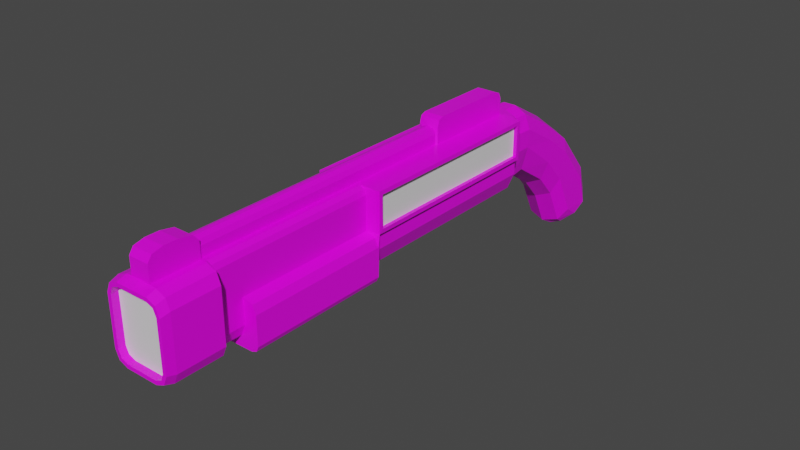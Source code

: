 # Source: LP-12.blend  (saved by Blender 3.2.14; exported with 4.5.12 LTS)
import bpy
from mathutils import Matrix  # noqa: F401  (used for matrix-valued properties, if any)

bpy.ops.wm.read_factory_settings(use_empty=True)
scene = bpy.context.scene
scene.name = 'Scene'

# ---- collections
col_collection = bpy.data.collections.new('Collection'); scene.collection.children.link(col_collection)

# ---- images (referenced by path relative to the original .blend; pixels are not part of the script)
import os
ASSET_DIR = os.environ.get("B2B_ASSET_DIR", "")  # directory of the original .blend (textures are referenced by path, not embedded)
HERE = os.path.dirname(os.path.abspath(__file__))  # packed textures are extracted next to this script under _unpacked/

def load_image(name, relpath, width, height, colorspace="sRGB"):
    """Load a texture the original file referenced (path relative to the .blend, or extracted next to this script)."""
    p = next((c for c in (os.path.join(HERE, relpath), os.path.join(ASSET_DIR, relpath)) if relpath and os.path.exists(c)), "")
    if p:
        img = bpy.data.images.load(p, check_existing=True)
        img.name = name
    else:  # same state as the original file: an image datablock whose file is absent (Cycles renders it pink)
        img = bpy.data.images.new(name, width, height)
        img.source = "FILE"
        img.filepath = "//" + (relpath or name)
    img.colorspace_settings.name = colorspace
    return img
img_8x8base_png = load_image('8x8Base.png', '8x8Base.png', 1024, 1024, 'sRGB')

# ---- materials (node trees are filled in below, after node groups)
mat_material = bpy.data.materials.new('Material')
mat_material.alpha_threshold = 0.0
mat_material.use_transparent_shadow = False
mat_material.line_color = (0.0, 0.0, 0.0, 1.0)
mat_material_001 = bpy.data.materials.new('Material.001')
mat_material_001.use_transparent_shadow = False

# ---- material node trees
mat_material.use_nodes = True; mat_material.node_tree.nodes.clear()
_N = mat_material.node_tree.nodes; _L = mat_material.node_tree.links
n0 = _N.new('ShaderNodeOutputMaterial'); n0.name = 'Material Output'; n0.location = (300, 300)
n1 = _N.new('ShaderNodeBsdfPrincipled'); n1.name = 'Principled BSDF'; n1.location = (10, 300)
n1.distribution = 'GGX'
n1.subsurface_method = 'RANDOM_WALK_SKIN'
n1.inputs[2].default_value = 0.4
n1.inputs[3].default_value = 1.45
n1.inputs[27].default_value = (0.0, 0.0, 0.0, 1.0)
n1.inputs[28].default_value = 1.0
n2 = _N.new('ShaderNodeTexImage'); n2.name = 'Image Texture'; n2.location = (-551, 32)
n2.image = img_8x8base_png
n2.interpolation = 'Closest'
_L.new(n1.outputs[0], n0.inputs[0])
_L.new(n2.outputs[0], n1.inputs[0])
n0.is_active_output = True
mat_material_001.use_nodes = True; mat_material_001.node_tree.nodes.clear()
_N = mat_material_001.node_tree.nodes; _L = mat_material_001.node_tree.links
n0 = _N.new('ShaderNodeBsdfPrincipled'); n0.name = 'Principled BSDF'; n0.location = (10, 300)
n0.distribution = 'GGX'
n0.subsurface_method = 'RANDOM_WALK_SKIN'
n0.inputs[3].default_value = 1.45
n0.inputs[27].default_value = (0.0, 0.0, 0.0, 1.0)
n0.inputs[28].default_value = 1.0
n1 = _N.new('ShaderNodeOutputMaterial'); n1.name = 'Material Output'; n1.location = (300, 300)
_L.new(n0.outputs[0], n1.inputs[0])
n1.is_active_output = True

# ---- world
world_world = bpy.data.worlds.new('World'); scene.world = world_world
world_world.use_nodes = True; world_world.node_tree.nodes.clear()
_N = world_world.node_tree.nodes; _L = world_world.node_tree.links
n0 = _N.new('ShaderNodeOutputWorld'); n0.name = 'World Output'; n0.location = (300, 300)
n1 = _N.new('ShaderNodeBackground'); n1.name = 'Background'; n1.location = (10, 300)
n1.inputs[0].default_value = (0.05088, 0.05088, 0.05088, 1.0)
_L.new(n1.outputs[0], n0.inputs[0])
n0.is_active_output = True
world_world.color = (0.05088, 0.05088, 0.05088)
world_world.use_sun_shadow = False
world_world.sun_shadow_jitter_overblur = 0.0

# ---- meshes
me_cube = bpy.data.meshes.new('Cube')
me_cube.from_pydata([(0.8451, -13.36, 0.4515), (0.5255, -13.36, 0.7718), (0.0, 2.063, -1.495), (0.0, -13.06, -1.652), (0.0, 2.0, 1.0), (0.0, 3.36, 0.2069), (0.0, 3.265, -2.296), (0.0, 4.618, -0.7166), (0.0, 5.941, -2.29), (0.0, 6.187, -3.164), (0.0, 4.763, -4.364), (0.9995, 0.8353, 0.8672), (0.0, 0.9682, -1.652), (0.0, 0.9682, 1.0), (0.3355, 0.9682, 1.565), (0.3355, -13.06, 1.565), (0.0, -2.245, -1.652), (0.8451, -13.36, -0.3262), (0.0, -11.5, -1.652), (0.0, -11.5, 1.565), (0.0, -13.36, 0.7718), (0.9995, -5.674, 0.8672), (0.0, -5.806, -1.652), (0.0, -5.806, 1.565), (0.0, -10.56, -1.652), (0.0, -10.56, 1.565), (0.6728, -10.56, -1.881), (0.0, -10.56, -1.881), (0.8051, 2.0, -0.3262), (1.0, -13.06, -0.3262), (0.8051, 4.873, -3.679), (0.9995, 0.8353, -0.1934), (1.124, -2.245, -0.3262), (1.0, -11.5, -0.3262), (0.9995, -5.674, -0.1934), (0.6736, -10.56, -0.3262), (1.0, -2.245, 1.0), (1.0, -5.806, 1.0), (1.0, 0.9682, -0.3262), (1.0, -5.806, -0.3262), (1.124, 0.9682, 1.0), (1.124, -5.806, 1.0), (1.124, 0.9682, -0.3262), (1.124, 0.8353, 0.8672), (0.9995, -2.245, 0.8672), (1.124, -5.674, 0.8672), (1.124, 0.8353, -0.1934), (1.124, -5.674, -0.1934), (0.9995, -2.245, -0.1934), (0.3355, 0.9682, 1.032), (0.3355, -13.06, 1.032), (0.0, -13.06, 1.032), (0.3355, -2.245, 1.032), (0.3355, -11.5, 1.032), (0.2804, -5.806, 1.032), (0.2804, -10.56, 1.032), (0.0, -2.285, 1.565), (1.0, -2.285, -0.3262), (1.124, -2.285, 1.0), (1.124, -2.284, 0.8672), (1.124, -2.284, -0.1934), (0.2804, -2.285, 1.032), (0.0, -11.43, -1.652), (0.0, -11.43, 1.565), (0.6736, -11.43, -0.3262), (0.2804, -11.43, 1.032), (0.6728, -5.862, -1.881), (0.0, -5.862, -1.881), (0.6736, -5.862, -0.3262), (1.112, -5.862, -1.652), (0.0, 1.484, 1.0), (0.8051, 1.484, -0.3262), (1.0, -13.06, 0.5455), (0.5455, -13.06, 1.0), (0.867, -13.06, 0.8732), (0.5455, -13.06, -1.652), (1.0, -13.06, -1.198), (0.8669, -13.06, -1.519), (0.546, -11.5, 1.022), (1.0, -11.5, 0.5455), (0.0, -13.36, -1.424), (1.0, -11.5, -1.198), (0.5455, -11.5, -1.652), (0.0, -13.13, -0.3262), (0.8669, -11.5, -1.519), (0.7513, -13.13, 0.6827), (0.7512, -13.13, -1.33), (0.5244, -13.13, -1.424), (0.8451, -13.13, -1.103), (0.9663, -13.36, -0.3262), (0.9663, -13.36, -1.127), (0.5485, -13.36, 0.8929), (0.0, -13.36, 0.8929), (0.9663, -13.36, 0.4752), (0.0, -13.36, -1.545), (0.5485, -13.36, -1.545), (0.8439, -13.36, -1.423), (0.8441, -13.36, 0.7764), (0.8451, -13.13, -0.3262), (0.8451, -13.36, -1.103), (0.5255, -13.13, 0.7718), (0.0, -13.13, 0.7718), (0.8451, -13.13, 0.4515), (0.0, -13.13, -1.424), (0.5244, -13.36, -1.424), (0.7512, -13.36, -1.33), (0.7513, -13.36, 0.6827), (0.8656, -10.56, -1.881), (1.04, -10.56, -1.814), (0.8656, -5.862, -1.881), (1.04, -5.862, -1.808), (1.112, -10.56, -0.7069), (1.001, -10.56, -0.4377), (1.112, -5.862, -0.7069), (1.112, -5.806, -0.3262), (1.001, -5.862, -0.4377), (0.4551, -10.56, 1.018), (0.6736, -10.56, 0.7808), (0.6096, -10.56, 0.941), (0.6736, -11.43, 0.7808), (0.4551, -11.43, 1.018), (0.8497, -11.49, 0.8846), (0.8005, -11.45, 0.8233), (0.6096, -11.43, 0.941), (0.4551, -5.831, 1.018), (0.6736, -5.862, 0.7808), (0.8896, -5.825, 1.0), (0.6096, -5.853, 0.941), (1.0, 0.9682, -0.8661), (0.2137, 0.9682, -1.652), (0.7697, 0.9682, -1.422), (1.0, -2.269, -0.8661), (0.2137, -2.245, -1.652), (0.7697, -2.252, -1.422), (0.2137, -5.806, -1.652), (1.0, -5.806, -0.8661), (0.7697, -5.806, -1.422), (0.6736, -10.56, -1.152), (0.1727, -10.56, -1.652), (1.112, -10.56, -1.652), (0.5269, -10.56, -1.506), (0.1727, -11.43, -1.652), (0.6736, -11.43, -1.152), (0.9637, -11.49, -1.248), (0.5269, -11.43, -1.506), (0.8051, 2.0, -0.3262), (0.5678, 2.047, -1.196), (0.8051, 3.336, -1.329), (0.5673, 3.286, -2.013), (-0.01014, 3.906, -3.024), (0.8051, 4.154, -2.219), (0.5663, 3.979, -2.788), (-0.01499, 4.469, -4.204), (0.5649, 4.588, -4.05), (0.7806, 5.391, -4.03), (0.1761, 4.763, -4.364), (0.5179, 4.862, -4.237), (0.0, 1.516, -1.574), (0.5678, 1.505, -1.277), (0.2205, 2.0, 1.0), (0.6339, 2.0, 0.7956), (0.2205, 3.36, 0.2069), (0.8051, 3.36, -0.5036), (0.6339, 3.36, -0.001208), (0.8051, 4.435, -1.309), (0.2205, 4.618, -0.7166), (0.6339, 4.564, -0.89), (0.8051, 5.608, -2.722), (0.2205, 5.941, -2.29), (0.6339, 5.843, -2.416), (0.2205, 6.187, -3.164), (0.8051, 5.892, -3.749), (0.6339, 6.101, -3.335), (0.8051, 1.484, 0.3066), (0.2205, 1.484, 1.0), (1.0, 0.9682, 1.0), (0.6339, 1.484, 0.7969), (0.829, 2.0, 0.3022), (0.0, 0.6741, 1.848), (0.0, 0.9682, 1.565), (0.0, 0.882, 1.765), (0.3355, 0.6741, 1.848), (0.3355, 0.882, 1.765), (0.3355, -2.006, 1.848), (0.3355, -2.175, 1.778), (0.0, -2.006, 1.848), (0.0, -2.185, 1.779), (0.06549, -10.56, 1.565), (0.2804, -10.56, 1.351), (0.2174, -10.56, 1.502), (0.2804, -2.285, 1.351), (0.3354, -2.245, 1.565), (0.2174, -2.285, 1.502), (0.2804, -11.43, 1.351), (0.06549, -11.43, 1.565), (0.2174, -11.43, 1.502), (0.2804, -5.839, 1.351), (0.06549, -5.819, 1.565), (0.2174, -5.843, 1.502), (0.3355, -11.5, 1.565), (0.3355, -12.12, 1.848), (0.3355, -11.68, 1.765), (0.0, -12.12, 1.848), (0.0, -11.68, 1.765), (0.3355, -12.57, 1.848), (0.3355, -12.92, 1.765), (0.0, -13.06, 1.565), (0.0, -12.57, 1.848), (0.0, -12.92, 1.765), (0.8051, 3.36, -0.5036), (0.8051, 4.435, -1.309), (0.8051, 5.608, -2.722), (0.829, 2.0, 0.3022), (0.8051, 3.36, -0.5036), (0.829, 2.0, 0.3022), (0.676, 5.565, -4.104), (0.6944, 5.942, -3.893), (0.0, 5.935, -3.907), (0.0, 5.093, -4.355), (0.0, 6.164, -3.453), (0.4785, 5.168, -4.26), (0.2216, 5.093, -4.355), (0.5657, 6.099, -3.582), (0.2549, 6.164, -3.453)], [], [(39, 37, 126, 125, 68), (81, 33, 29, 76), (51, 73, 50), (52, 49, 14, 191), (172, 171, 216, 222), (30, 154, 171), (71, 173, 175, 38), (152, 10, 155), (167, 30, 171), (175, 174, 70, 13), (157, 158, 129, 12), (191, 14, 182, 181, 183, 184), (49, 13, 179, 14), (51, 50, 15, 206), (54, 61, 190, 196), (31, 11, 44, 48), (16, 132, 134, 22), (50, 53, 199, 15), (87, 86, 88, 98, 83, 103), (15, 199, 201, 200, 204, 205), (131, 57, 39, 135), (48, 44, 21, 34), (61, 52, 191, 190), (197, 23, 25, 187), (137, 35, 64, 142), (120, 116, 55, 65), (67, 66, 26, 27), (35, 137, 139, 111, 112), (67, 22, 134, 66), (81, 84, 143), (12, 129, 132, 16), (156, 155, 221, 220), (158, 71, 38, 128), (8, 168, 170, 9), (7, 165, 168, 8), (28, 177, 173, 71), (18, 82, 75, 3), (72, 74, 97, 93), (58, 40, 175, 36), (40, 42, 38, 175), (114, 41, 37, 39), (32, 114, 39, 57), (42, 32, 57, 38), (59, 43, 40, 58), (43, 46, 42, 40), (47, 45, 41, 114), (60, 47, 114, 32), (46, 60, 32, 42), (44, 11, 43, 59), (11, 31, 46, 43), (34, 21, 45, 47), (48, 34, 47, 60), (31, 48, 60, 46), (35, 117, 119, 64), (77, 76, 90, 96), (36, 52, 61), (33, 79, 72, 29), (175, 13, 49), (36, 175, 49, 52), (37, 36, 61, 54), (21, 44, 59, 45), (45, 59, 58, 41), (41, 58, 36, 37), (56, 23, 197), (53, 65, 193, 199), (139, 26, 107, 108), (199, 194, 63, 19), (26, 138, 24, 27), (121, 79, 122), (65, 55, 188, 193), (69, 135, 39, 114), (69, 114, 113), (69, 113, 111, 139), (26, 66, 109, 107), (39, 68, 114), (110, 136, 69), (68, 125, 117, 35), (110, 109, 66, 134, 136), (124, 126, 37, 54), (187, 25, 63, 194), (5, 161, 165, 7), (4, 159, 161, 5), (74, 73, 91, 97), (78, 120, 65, 53), (64, 119, 122, 79, 33), (143, 142, 64, 33, 81), (62, 141, 82, 18), (78, 73, 74, 121), (121, 74, 72, 79), (75, 82, 84, 77), (77, 84, 81, 76), (73, 78, 53, 50), (98, 102, 100, 101, 83), (102, 85, 100), (75, 77, 96, 95), (29, 72, 93, 89), (76, 29, 89, 90), (73, 51, 92, 91), (3, 75, 95, 94), (17, 99, 90, 89), (20, 1, 91, 92), (0, 17, 89, 93), (104, 80, 94, 95), (99, 105, 96, 90), (105, 104, 95, 96), (1, 106, 97, 91), (106, 0, 93, 97), (98, 88, 99, 17), (101, 100, 1, 20), (102, 98, 17, 0), (87, 103, 80, 104), (88, 86, 105, 99), (86, 87, 104, 105), (100, 85, 106, 1), (85, 102, 0, 106), (135, 69, 136), (107, 109, 110, 108), (108, 110, 69, 139), (68, 115, 114), (115, 113, 114), (68, 35, 112, 115), (115, 112, 111, 113), (119, 123, 120, 78, 121, 122), (124, 127, 126), (127, 125, 126), (124, 116, 118, 127), (127, 118, 117, 125), (116, 120, 123, 118), (118, 123, 119, 117), (116, 124, 54, 55), (128, 130, 158), (130, 129, 158), (132, 129, 130, 133), (133, 130, 128, 131), (134, 132, 133, 136), (136, 133, 131, 135), (128, 38, 57, 131), (137, 140, 138, 26, 139), (141, 144, 142, 143, 84, 82), (141, 138, 140, 144), (144, 140, 137, 142), (24, 138, 141, 62), (157, 2, 146, 158), (158, 146, 145, 71), (147, 145, 146, 148), (148, 146, 2, 6), (150, 147, 148, 151), (151, 148, 6, 149), (30, 150, 151, 153), (153, 151, 149, 152), (154, 30, 153, 156), (156, 153, 152, 155), (145, 28, 71), (173, 176, 175), (176, 174, 175), (162, 164, 166, 163), (163, 166, 165, 161), (177, 162, 163, 160), (160, 163, 161, 159), (164, 167, 169, 166), (166, 169, 168, 165), (170, 168, 169, 172), (172, 169, 167, 171), (159, 174, 176, 160), (160, 176, 173, 177), (159, 4, 70, 174), (178, 181, 182, 180), (180, 182, 14, 179), (56, 191, 184, 186), (186, 184, 183, 185), (181, 178, 185, 183), (56, 192, 191), (192, 190, 191), (193, 195, 199), (195, 194, 199), (197, 187, 189, 198), (198, 189, 188, 196), (187, 194, 195, 189), (189, 195, 193, 188), (56, 197, 198, 192), (192, 198, 196, 190), (55, 54, 196, 188), (202, 200, 201, 203), (203, 201, 199, 19), (204, 207, 208, 205), (205, 208, 206, 15), (200, 202, 207, 204), (177, 28, 145, 212), (30, 167, 211), (162, 177, 212, 209), (164, 162, 209, 210), (167, 164, 210, 211), (209, 212, 214, 213), (213, 214, 145, 147), (211, 210, 150, 30), (210, 209, 147, 150), (218, 217, 216, 215, 220, 221), (217, 219, 223, 222, 216), (170, 172, 222, 223), (154, 156, 220, 215), (155, 10, 218, 221), (171, 154, 215, 216), (9, 170, 223, 219)])
me_cube.polygons.foreach_set('material_index', [0, 0, 0, 0, 0, 0, 0, 0, 0, 0, 0, 0, 0, 0, 0, 1, 0, 0, 1, 0, 0, 1, 0, 0, 0, 0, 0, 0, 0, 0, 0, 0, 0, 0, 0, 0, 0, 0, 0, 0, 0, 0, 0, 0, 0, 0, 0, 0, 0, 0, 0, 0, 0, 0, 0, 0, 0, 0, 0, 0, 0, 0, 0, 0, 0, 0, 0, 0, 0, 0, 0, 0, 0, 0, 0, 0, 0, 0, 0, 0, 0, 0, 0, 0, 0, 0, 0, 0, 0, 0, 0, 0, 1, 0, 0, 0, 0, 0, 0, 0, 0, 0, 0, 0, 0, 0, 0, 0, 0, 0, 0, 0, 0, 0, 0, 0, 0, 0, 0, 0, 0, 0, 0, 0, 0, 0, 0, 0, 0, 0, 0, 0, 0, 0, 0, 0, 0, 0, 0, 0, 0, 0, 0, 0, 0, 0, 0, 0, 0, 0, 0, 0, 0, 0, 0, 0, 0, 0, 0, 0, 0, 0, 0, 0, 0, 0, 0, 0, 0, 0, 0, 0, 0, 0, 0, 0, 0, 0, 0, 0, 0, 0, 0, 0, 0, 0, 0, 0, 0, 0, 0, 0, 0, 0, 0, 0, 0, 0, 0, 0, 0, 0, 0])
_uv = me_cube.uv_layers.new(name='UVMap')
_uv.uv.foreach_set('vector', [0.07048, 0.936, 0.07048, 0.936, 0.07048, 0.936, 0.07048, 0.936, 0.07048, 0.936, 0.9338, 0.9228, 0.9338, 0.9228, 0.9338, 0.9228, 0.9338, 0.9228, 0.9338, 0.9228, 0.9338, 0.9228, 0.9338, 0.9228, 0.9338, 0.9228, 0.9338, 0.9228, 0.9338, 0.9228, 0.9338, 0.9228, 0.9338, 0.9228, 0.9338, 0.9228, 0.9338, 0.9228, 0.9338, 0.9228, 0.9338, 0.9228, 0.9338, 0.9228, 0.9338, 0.9228, 0.9885, 0.9149, 0.9885, 0.9149, 0.9885, 0.9149, 0.9885, 0.9149, 0.9338, 0.9228, 0.9338, 0.9228, 0.9338, 0.9228, 0.9338, 0.9228, 0.9338, 0.9228, 0.9338, 0.9228, 0.9338, 0.9228, 0.9338, 0.9228, 0.9338, 0.9228, 0.9338, 0.9228, 0.9338, 0.9228, 0.9338, 0.9228, 0.9338, 0.9228, 0.9338, 0.9228, 0.9338, 0.9228, 0.9338, 0.9228, 0.9338, 0.9228, 0.9338, 0.9228, 0.9338, 0.9228, 0.9338, 0.9228, 0.9338, 0.9228, 0.9338, 0.9228, 0.9338, 0.9228, 0.9338, 0.9228, 0.9338, 0.9228, 0.9338, 0.9228, 0.9338, 0.9228, 0.9338, 0.9228, 0.07048, 0.936, 0.07048, 0.936, 0.07048, 0.936, 0.07048, 0.936, 0.07048, 0.936, 0.07048, 0.936, 0.07048, 0.936, 0.07048, 0.936, 0.07048, 0.936, 0.07048, 0.936, 0.07048, 0.936, 0.07048, 0.936, 0.9338, 0.9228, 0.9338, 0.9228, 0.9338, 0.9228, 0.9338, 0.9228, 0.9338, 0.9228, 0.9338, 0.9228, 0.9338, 0.9228, 0.9338, 0.9228, 0.9338, 0.9228, 0.9338, 0.9228, 0.9338, 0.9228, 0.9338, 0.9228, 0.9338, 0.9228, 0.9338, 0.9228, 0.9338, 0.9228, 0.9338, 0.9228, 0.07048, 0.936, 0.07048, 0.936, 0.07048, 0.936, 0.07048, 0.936, 0.07048, 0.936, 0.07048, 0.936, 0.07048, 0.936, 0.07048, 0.936, 0.9338, 0.9228, 0.9338, 0.9228, 0.9338, 0.9228, 0.9338, 0.9228, 0.07048, 0.936, 0.07048, 0.936, 0.07048, 0.936, 0.07048, 0.936, 0.07048, 0.936, 0.07048, 0.936, 0.07048, 0.936, 0.07048, 0.936, 0.07048, 0.936, 0.07048, 0.936, 0.07048, 0.936, 0.07048, 0.936, 0.9338, 0.9228, 0.9338, 0.9228, 0.9338, 0.9228, 0.9338, 0.9228, 0.9338, 0.9228, 0.9338, 0.9228, 0.9338, 0.9228, 0.9338, 0.9228, 0.9338, 0.9228, 0.9338, 0.9228, 0.9338, 0.9228, 0.9338, 0.9228, 0.9338, 0.9228, 0.9338, 0.9228, 0.9338, 0.9228, 0.9338, 0.9228, 0.07048, 0.936, 0.07048, 0.936, 0.07048, 0.936, 0.07048, 0.936, 0.9338, 0.9228, 0.9338, 0.9228, 0.9338, 0.9228, 0.9338, 0.9228, 0.9338, 0.9228, 0.9338, 0.9228, 0.9338, 0.9228, 0.9338, 0.9228, 0.9338, 0.9228, 0.9338, 0.9228, 0.9338, 0.9228, 0.9338, 0.9228, 0.9338, 0.9228, 0.9338, 0.9228, 0.9338, 0.9228, 0.9338, 0.9228, 0.9592, 0.9228, 0.9592, 0.9228, 0.9592, 0.9228, 0.9592, 0.9228, 0.9338, 0.9228, 0.9338, 0.9228, 0.9338, 0.9228, 0.9338, 0.9228, 0.9338, 0.9228, 0.9338, 0.9228, 0.9338, 0.9228, 0.9338, 0.9228, 0.9338, 0.9228, 0.9338, 0.9228, 0.9338, 0.9228, 0.9338, 0.9228, 0.9338, 0.9228, 0.9338, 0.9228, 0.9338, 0.9228, 0.9338, 0.9228, 0.9338, 0.9228, 0.9338, 0.9228, 0.9338, 0.9228, 0.9338, 0.9228, 0.07048, 0.936, 0.07048, 0.936, 0.07048, 0.936, 0.07048, 0.936, 0.07048, 0.936, 0.07048, 0.936, 0.07048, 0.936, 0.07048, 0.936, 0.9338, 0.9228, 0.9338, 0.9228, 0.9338, 0.9228, 0.9338, 0.9228, 0.9338, 0.9228, 0.9338, 0.9228, 0.9338, 0.9228, 0.9338, 0.9228, 0.9338, 0.9228, 0.9338, 0.9228, 0.9338, 0.9228, 0.9338, 0.9228, 0.9338, 0.9228, 0.9338, 0.9228, 0.9338, 0.9228, 0.9338, 0.9228, 0.9338, 0.9228, 0.9338, 0.9228, 0.9338, 0.9228, 0.9338, 0.9228, 0.9338, 0.9228, 0.9338, 0.9228, 0.9338, 0.9228, 0.9338, 0.9228, 0.9338, 0.9228, 0.9338, 0.9228, 0.9338, 0.9228, 0.9338, 0.9228, 0.9338, 0.9228, 0.9338, 0.9228, 0.9338, 0.9228, 0.9338, 0.9228, 0.9338, 0.9228, 0.9338, 0.9228, 0.9338, 0.9228, 0.9338, 0.9228, 0.9338, 0.9228, 0.9338, 0.9228, 0.9338, 0.9228, 0.9338, 0.9228, 0.07048, 0.936, 0.07048, 0.936, 0.07048, 0.936, 0.07048, 0.936, 0.9338, 0.9228, 0.9338, 0.9228, 0.9338, 0.9228, 0.9338, 0.9228, 0.07048, 0.936, 0.07048, 0.936, 0.07048, 0.936, 0.9338, 0.9228, 0.9338, 0.9228, 0.9338, 0.9228, 0.9338, 0.9228, 0.07048, 0.936, 0.07048, 0.936, 0.07048, 0.936, 0.07048, 0.936, 0.07048, 0.936, 0.07048, 0.936, 0.07048, 0.936, 0.07048, 0.936, 0.07048, 0.936, 0.07048, 0.936, 0.07048, 0.936, 0.9338, 0.9228, 0.9338, 0.9228, 0.9338, 0.9228, 0.9338, 0.9228, 0.9338, 0.9228, 0.9338, 0.9228, 0.9338, 0.9228, 0.9338, 0.9228, 0.9338, 0.9228, 0.9338, 0.9228, 0.9338, 0.9228, 0.9338, 0.9228, 0.07048, 0.936, 0.07048, 0.936, 0.07048, 0.936, 0.9338, 0.9228, 0.9338, 0.9228, 0.9338, 0.9228, 0.9338, 0.9228, 0.9338, 0.9228, 0.9338, 0.9228, 0.9338, 0.9228, 0.9338, 0.9228, 0.9338, 0.9228, 0.9338, 0.9228, 0.9338, 0.9228, 0.9338, 0.9228, 0.9338, 0.9228, 0.9338, 0.9228, 0.9338, 0.9228, 0.9338, 0.9228, 0.9338, 0.9228, 0.9338, 0.9228, 0.9338, 0.9228, 0.07048, 0.936, 0.07048, 0.936, 0.07048, 0.936, 0.07048, 0.936, 0.9338, 0.9228, 0.9338, 0.9228, 0.9338, 0.9228, 0.9338, 0.9228, 0.9338, 0.9228, 0.9338, 0.9228, 0.9338, 0.9228, 0.9338, 0.9228, 0.9338, 0.9228, 0.9338, 0.9228, 0.9338, 0.9228, 0.9338, 0.9228, 0.9338, 0.9228, 0.9338, 0.9228, 0.9338, 0.9228, 0.07048, 0.936, 0.07048, 0.936, 0.07048, 0.936, 0.9338, 0.9228, 0.9338, 0.9228, 0.9338, 0.9228, 0.07048, 0.936, 0.07048, 0.936, 0.07048, 0.936, 0.07048, 0.936, 0.9338, 0.9228, 0.9338, 0.9228, 0.9338, 0.9228, 0.9338, 0.9228, 0.9338, 0.9228, 0.07048, 0.936, 0.07048, 0.936, 0.07048, 0.936, 0.07048, 0.936, 0.07048, 0.936, 0.07048, 0.936, 0.07048, 0.936, 0.07048, 0.936, 0.9338, 0.9228, 0.9338, 0.9228, 0.9338, 0.9228, 0.9338, 0.9228, 0.9338, 0.9228, 0.9338, 0.9228, 0.9338, 0.9228, 0.9338, 0.9228, 0.9338, 0.9228, 0.9338, 0.9228, 0.9338, 0.9228, 0.9338, 0.9228, 0.9338, 0.9228, 0.9338, 0.9228, 0.9338, 0.9228, 0.9338, 0.9228, 0.9338, 0.9228, 0.9338, 0.9228, 0.9338, 0.9228, 0.9338, 0.9228, 0.9338, 0.9228, 0.9338, 0.9228, 0.9338, 0.9228, 0.9338, 0.9228, 0.9338, 0.9228, 0.9338, 0.9228, 0.9338, 0.9228, 0.9338, 0.9228, 0.9338, 0.9228, 0.9338, 0.9228, 0.9338, 0.9228, 0.9338, 0.9228, 0.9338, 0.9228, 0.9338, 0.9228, 0.9338, 0.9228, 0.9338, 0.9228, 0.9338, 0.9228, 0.9338, 0.9228, 0.9338, 0.9228, 0.9338, 0.9228, 0.9338, 0.9228, 0.9338, 0.9228, 0.9338, 0.9228, 0.9338, 0.9228, 0.9338, 0.9228, 0.9338, 0.9228, 0.9338, 0.9228, 0.9338, 0.9228, 0.9338, 0.9228, 0.9338, 0.9228, 0.9338, 0.9228, 0.9338, 0.9228, 0.9338, 0.9228, 0.9338, 0.9228, 0.9338, 0.9228, 0.9338, 0.9228, 0.9338, 0.9228, 0.9338, 0.9228, 0.9338, 0.9228, 0.9338, 0.9228, 0.9338, 0.9228, 0.9338, 0.9228, 0.9338, 0.9228, 0.9338, 0.9228, 0.9338, 0.9228, 0.9338, 0.9228, 0.9338, 0.9228, 0.9338, 0.9228, 0.9338, 0.9228, 0.9338, 0.9228, 0.9338, 0.9228, 0.9338, 0.9228, 0.9338, 0.9228, 0.9338, 0.9228, 0.9338, 0.9228, 0.9338, 0.9228, 0.9338, 0.9228, 0.9338, 0.9228, 0.9338, 0.9228, 0.9338, 0.9228, 0.9338, 0.9228, 0.9338, 0.9228, 0.9338, 0.9228, 0.9338, 0.9228, 0.9338, 0.9228, 0.9338, 0.9228, 0.9338, 0.9228, 0.9338, 0.9228, 0.9338, 0.9228, 0.9338, 0.9228, 0.9338, 0.9228, 0.9338, 0.9228, 0.9338, 0.9228, 0.9338, 0.9228, 0.9338, 0.9228, 0.9338, 0.9228, 0.9338, 0.9228, 0.9338, 0.9228, 0.9338, 0.9228, 0.9338, 0.9228, 0.9338, 0.9228, 0.9338, 0.9228, 0.9338, 0.9228, 0.9338, 0.9228, 0.9338, 0.9228, 0.9338, 0.9228, 0.9338, 0.9228, 0.9338, 0.9228, 0.9338, 0.9228, 0.9338, 0.9228, 0.9338, 0.9228, 0.9338, 0.9228, 0.9338, 0.9228, 0.9338, 0.9228, 0.9338, 0.9228, 0.9338, 0.9228, 0.9338, 0.9228, 0.9338, 0.9228, 0.9338, 0.9228, 0.9338, 0.9228, 0.9338, 0.9228, 0.9338, 0.9228, 0.9338, 0.9228, 0.9338, 0.9228, 0.9338, 0.9228, 0.9338, 0.9228, 0.9338, 0.9228, 0.9338, 0.9228, 0.9338, 0.9228, 0.9338, 0.9228, 0.9338, 0.9228, 0.9338, 0.9228, 0.9338, 0.9228, 0.9338, 0.9228, 0.9338, 0.9228, 0.9338, 0.9228, 0.9338, 0.9228, 0.9338, 0.9228, 0.9338, 0.9228, 0.9338, 0.9228, 0.9338, 0.9228, 0.9338, 0.9228, 0.9338, 0.9228, 0.9338, 0.9228, 0.9338, 0.9228, 0.9338, 0.9228, 0.9338, 0.9228, 0.9338, 0.9228, 0.9338, 0.9228, 0.9338, 0.9228, 0.9338, 0.9228, 0.9338, 0.9228, 0.9338, 0.9228, 0.07048, 0.936, 0.07048, 0.936, 0.07048, 0.936, 0.07048, 0.936, 0.07048, 0.936, 0.07048, 0.936, 0.9338, 0.9228, 0.9338, 0.9228, 0.9338, 0.9228, 0.9338, 0.9228, 0.9338, 0.9228, 0.9338, 0.9228, 0.9338, 0.9228, 0.9338, 0.9228, 0.9338, 0.9228, 0.9338, 0.9228, 0.9338, 0.9228, 0.9338, 0.9228, 0.9338, 0.9228, 0.9338, 0.9228, 0.07048, 0.936, 0.07048, 0.936, 0.07048, 0.936, 0.07048, 0.936, 0.07048, 0.936, 0.07048, 0.936, 0.07048, 0.936, 0.07048, 0.936, 0.07048, 0.936, 0.07048, 0.936, 0.07048, 0.936, 0.07048, 0.936, 0.07048, 0.936, 0.07048, 0.936, 0.07048, 0.936, 0.07048, 0.936, 0.07048, 0.936, 0.07048, 0.936, 0.07048, 0.936, 0.07048, 0.936, 0.07048, 0.936, 0.07048, 0.936, 0.07048, 0.936, 0.07048, 0.936, 0.07048, 0.936, 0.07048, 0.936, 0.9338, 0.9228, 0.9338, 0.9228, 0.9338, 0.9228, 0.9338, 0.9228, 0.9338, 0.9228, 0.9338, 0.9228, 0.07048, 0.936, 0.07048, 0.936, 0.07048, 0.936, 0.07048, 0.936, 0.07048, 0.936, 0.07048, 0.936, 0.07048, 0.936, 0.07048, 0.936, 0.07048, 0.936, 0.07048, 0.936, 0.07048, 0.936, 0.07048, 0.936, 0.07048, 0.936, 0.07048, 0.936, 0.07048, 0.936, 0.07048, 0.936, 0.07048, 0.936, 0.07048, 0.936, 0.07048, 0.936, 0.07048, 0.936, 0.9338, 0.9228, 0.9338, 0.9228, 0.9338, 0.9228, 0.9338, 0.9228, 0.9338, 0.9228, 0.9338, 0.9228, 0.9338, 0.9228, 0.9338, 0.9228, 0.9338, 0.9228, 0.9338, 0.9228, 0.9338, 0.9228, 0.07048, 0.936, 0.07048, 0.936, 0.07048, 0.936, 0.07048, 0.936, 0.07048, 0.936, 0.07048, 0.936, 0.07048, 0.936, 0.07048, 0.936, 0.07048, 0.936, 0.07048, 0.936, 0.07048, 0.936, 0.07048, 0.936, 0.9338, 0.9228, 0.9338, 0.9228, 0.9338, 0.9228, 0.9338, 0.9228, 0.9338, 0.9228, 0.9338, 0.9228, 0.9338, 0.9228, 0.9338, 0.9228, 0.9338, 0.9228, 0.9338, 0.9228, 0.9338, 0.9228, 0.9338, 0.9228, 0.9338, 0.9228, 0.9338, 0.9228, 0.9338, 0.9228, 0.9338, 0.9228, 0.9338, 0.9228, 0.9338, 0.9228, 0.9338, 0.9228, 0.9338, 0.9228, 0.9338, 0.9228, 0.9338, 0.9228, 0.9338, 0.9228, 0.9338, 0.9228, 0.9338, 0.9228, 0.9338, 0.9228, 0.9338, 0.9228, 0.9338, 0.9228, 0.9338, 0.9228, 0.9338, 0.9228, 0.9338, 0.9228, 0.9338, 0.9228, 0.9338, 0.9228, 0.9338, 0.9228, 0.9338, 0.9228, 0.9338, 0.9228, 0.9338, 0.9228, 0.9338, 0.9228, 0.9338, 0.9228, 0.9338, 0.9228, 0.9338, 0.9228, 0.9338, 0.9228, 0.9338, 0.9228, 0.9338, 0.9228, 0.9338, 0.9228, 0.9338, 0.9228, 0.9338, 0.9228, 0.9338, 0.9228, 0.9338, 0.9228, 0.9338, 0.9228, 0.9338, 0.9228, 0.9338, 0.9228, 0.9338, 0.9228, 0.9338, 0.9228, 0.9338, 0.9228, 0.9338, 0.9228, 0.9338, 0.9228, 0.9338, 0.9228, 0.9338, 0.9228, 0.9338, 0.9228, 0.9338, 0.9228, 0.9338, 0.9228, 0.9338, 0.9228, 0.9338, 0.9228, 0.9338, 0.9228, 0.9338, 0.9228, 0.9338, 0.9228, 0.9338, 0.9228, 0.9338, 0.9228, 0.9338, 0.9228, 0.9338, 0.9228, 0.9338, 0.9228, 0.9338, 0.9228, 0.9338, 0.9228, 0.9338, 0.9228, 0.9338, 0.9228, 0.9338, 0.9228, 0.9338, 0.9228, 0.9338, 0.9228, 0.9338, 0.9228, 0.9338, 0.9228, 0.9338, 0.9228, 0.9338, 0.9228, 0.9338, 0.9228, 0.9338, 0.9228, 0.9338, 0.9228, 0.9338, 0.9228, 0.9338, 0.9228, 0.9338, 0.9228, 0.9338, 0.9228, 0.9338, 0.9228, 0.9338, 0.9228, 0.9338, 0.9228, 0.9338, 0.9228, 0.9338, 0.9228, 0.9338, 0.9228, 0.9338, 0.9228, 0.9338, 0.9228, 0.9338, 0.9228, 0.9338, 0.9228, 0.9338, 0.9228, 0.9338, 0.9228, 0.9338, 0.9228, 0.9338, 0.9228, 0.9338, 0.9228, 0.9338, 0.9228, 0.9338, 0.9228, 0.9338, 0.9228, 0.9338, 0.9228, 0.9338, 0.9228, 0.9338, 0.9228, 0.9338, 0.9228, 0.9338, 0.9228, 0.9338, 0.9228, 0.9338, 0.9228, 0.9338, 0.9228, 0.9338, 0.9228, 0.9338, 0.9228, 0.9338, 0.9228, 0.9338, 0.9228, 0.9338, 0.9228, 0.9338, 0.9228, 0.9338, 0.9228, 0.9338, 0.9228, 0.9338, 0.9228, 0.07048, 0.936, 0.07048, 0.936, 0.07048, 0.936, 0.07048, 0.936, 0.07048, 0.936, 0.07048, 0.936, 0.07048, 0.936, 0.07048, 0.936, 0.07048, 0.936, 0.07048, 0.936, 0.07048, 0.936, 0.07048, 0.936, 0.07048, 0.936, 0.07048, 0.936, 0.07048, 0.936, 0.07048, 0.936, 0.07048, 0.936, 0.07048, 0.936, 0.07048, 0.936, 0.07048, 0.936, 0.07048, 0.936, 0.07048, 0.936, 0.07048, 0.936, 0.07048, 0.936, 0.07048, 0.936, 0.07048, 0.936, 0.07048, 0.936, 0.07048, 0.936, 0.9338, 0.9228, 0.9338, 0.9228, 0.9338, 0.9228, 0.9338, 0.9228, 0.9338, 0.9228, 0.9338, 0.9228, 0.9338, 0.9228, 0.9338, 0.9228, 0.9338, 0.9228, 0.9338, 0.9228, 0.9338, 0.9228, 0.9338, 0.9228, 0.9338, 0.9228, 0.9338, 0.9228, 0.9338, 0.9228, 0.9338, 0.9228, 0.9338, 0.9228, 0.9338, 0.9228, 0.9338, 0.9228, 0.9338, 0.9228, 0.9338, 0.9228, 0.9338, 0.9228, 0.9338, 0.9228, 0.9338, 0.9228, 0.9338, 0.9228, 0.9338, 0.9228, 0.9338, 0.9228, 0.9338, 0.9228, 0.9338, 0.9228, 0.9338, 0.9228, 0.9338, 0.9228, 0.9338, 0.9228, 0.9338, 0.9228, 0.9338, 0.9228, 0.9338, 0.9228, 0.9338, 0.9228, 0.9338, 0.9228, 0.9338, 0.9228, 0.9338, 0.9228, 0.9338, 0.9228, 0.9338, 0.9228, 0.9338, 0.9228, 0.9338, 0.9228, 0.9475, 0.9403, 0.9475, 0.9403, 0.9475, 0.9403, 0.9475, 0.9403, 0.9475, 0.9403, 0.9475, 0.9403, 0.9475, 0.9403, 0.9475, 0.9403, 0.9475, 0.9403, 0.9475, 0.9403, 0.9475, 0.9403, 0.9475, 0.9403, 0.9338, 0.9228, 0.9338, 0.9228, 0.9338, 0.9228, 0.9338, 0.9228, 0.9338, 0.9228, 0.9338, 0.9228, 0.9338, 0.9228, 0.9338, 0.9228, 0.9338, 0.9228, 0.9338, 0.9228, 0.9338, 0.9228, 0.9338, 0.9228, 0.9338, 0.9228, 0.9338, 0.9228, 0.9338, 0.9228, 0.9338, 0.9228, 0.9338, 0.9228, 0.9338, 0.9228, 0.9338, 0.9228, 0.9338, 0.9228, 0.9338, 0.9228, 0.9338, 0.9228, 0.9338, 0.9228, 0.9338, 0.9228, 0.9338, 0.9228, 0.9338, 0.9228, 0.9338, 0.9228, 0.9338, 0.9228, 0.9338, 0.9228, 0.9338, 0.9228, 0.9338, 0.9228])
me_cube.materials.append(mat_material)
me_cube.materials.append(mat_material_001)
me_cube.use_mirror_vertex_groups = False
me_cube.update()

# ---- objects
ob_cube = bpy.data.objects.new('Cube', me_cube)
ob_empty = bpy.data.objects.new('Empty', None)

# ---- transforms, parenting, visibility, modifiers, constraints
ob_cube.location = (0.0, 0.0, 0.0)
ob_cube.scale = (0.1466, 0.1466, 0.1466)
ob_cube.lock_rotations_4d = False
ob_cube.empty_display_type = 'ARROWS'
ob_cube.lineart.crease_threshold = 0.0
_m = ob_cube.modifiers.new('Mirror', 'MIRROR')
_m.use_clip = True
_m.merge_threshold = 0.1
ob_empty.location = (3.959e-17, -1.264, 0.1783)
ob_empty.rotation_euler = (1.571, -0.0, 1.571)
ob_empty.empty_display_type = 'IMAGE'
ob_empty.empty_display_size = 5.0

# ---- collection membership
col_collection.objects.link(ob_cube)
col_collection.objects.link(ob_empty)

# ---- scene / render settings (as saved in the file)
scene.frame_start = 1; scene.frame_end = 250; scene.frame_set(39)
scene.render.engine = 'BLENDER_EEVEE_NEXT'
scene.cycles.sampling_pattern = 'TABULATED_SOBOL'
scene.cycles.use_light_tree = False
scene.view_settings.view_transform = 'Filmic'
bpy.context.view_layer.update()

# ---- added for rendering (the .blend has no active camera and no usable light): camera, sun
cam_auto = bpy.data.cameras.new('AutoCamera')
cam_auto.lens = 50.0
cam_auto.sensor_width = 36.0
cam_auto.clip_end = 1000.0
ob_auto_camera = bpy.data.objects.new('AutoCamera', cam_auto)
scene.collection.objects.link(ob_auto_camera)
ob_auto_camera.location = (2.79847, -3.88401, 2.05438)
ob_auto_camera.rotation_euler = (1.09748, -7.21219e-08, 0.694738)
scene.camera = ob_auto_camera
light_auto_sun = bpy.data.lights.new('AutoSun', 'SUN')
light_auto_sun.energy = 3.0
light_auto_sun.angle = 0.0523599
ob_auto_sun = bpy.data.objects.new('AutoSun', light_auto_sun)
scene.collection.objects.link(ob_auto_sun)
ob_auto_sun.rotation_euler = (0.872665, 0.174533, 0.523599)
bpy.context.view_layer.update()
